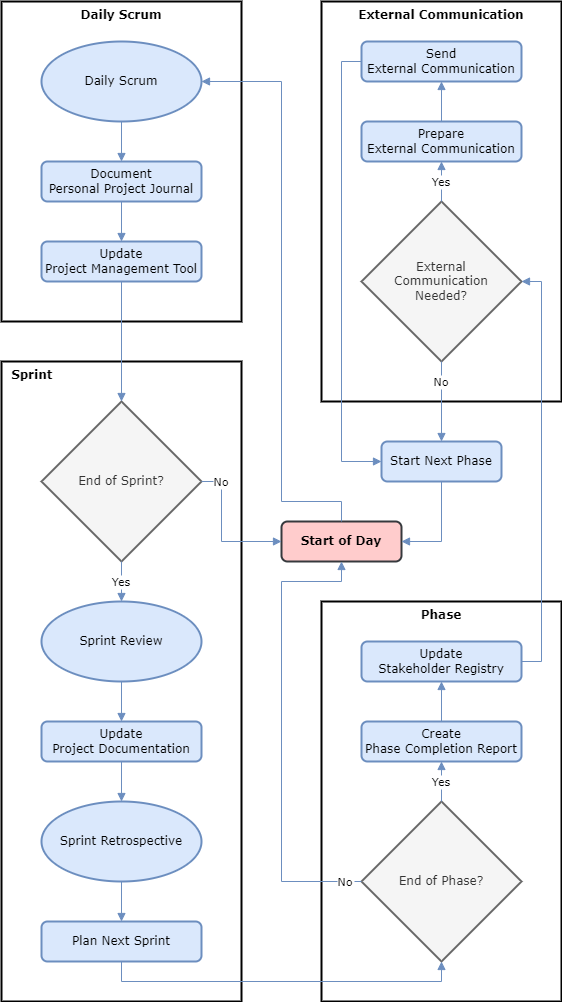

The diagram above was exported from draw.io. Its source (the exported page's mxGraphModel, read from the mxfile embedded in the PNG):
<mxGraphModel dx="2074" dy="1144" grid="1" gridSize="10" guides="1" tooltips="1" connect="1" arrows="1" fold="1" page="1" pageScale="1" pageWidth="827" pageHeight="1169" math="0" shadow="0">
  <root>
    <mxCell id="WIyWlLk6GJQsqaUBKTNV-0" />
    <mxCell id="WIyWlLk6GJQsqaUBKTNV-1" parent="WIyWlLk6GJQsqaUBKTNV-0" />
    <mxCell id="bQ3pLLVK7ml2nCBSoJDA-4" value="Phase" style="whiteSpace=wrap;strokeWidth=2;verticalAlign=top;fillColor=none;fontFamily=Verdana;rounded=0;fontStyle=1" vertex="1" parent="WIyWlLk6GJQsqaUBKTNV-1">
      <mxGeometry x="480" y="1320" width="240" height="400" as="geometry" />
    </mxCell>
    <mxCell id="bQ3pLLVK7ml2nCBSoJDA-14" value="Daily Scrum" style="whiteSpace=wrap;strokeWidth=2;verticalAlign=top;fillColor=none;fontFamily=Verdana;rounded=0;fontStyle=1" vertex="1" parent="WIyWlLk6GJQsqaUBKTNV-1">
      <mxGeometry x="160" y="720" width="240" height="320" as="geometry" />
    </mxCell>
    <mxCell id="bQ3pLLVK7ml2nCBSoJDA-8" value="  Sprint" style="strokeWidth=2;verticalAlign=top;fillColor=none;strokeColor=default;rounded=0;glass=0;fontFamily=Verdana;whiteSpace=wrap;textShadow=0;align=left;fontStyle=1" vertex="1" parent="WIyWlLk6GJQsqaUBKTNV-1">
      <mxGeometry x="160" y="1080" width="240" height="640" as="geometry" />
    </mxCell>
    <mxCell id="bQ3pLLVK7ml2nCBSoJDA-0" value="External Communication" style="whiteSpace=wrap;strokeWidth=2;verticalAlign=top;fillColor=none;fontFamily=Verdana;shadow=0;rounded=0;glass=0;fontStyle=1" vertex="1" parent="WIyWlLk6GJQsqaUBKTNV-1">
      <mxGeometry x="480" y="720" width="240" height="400" as="geometry" />
    </mxCell>
    <mxCell id="bQ3pLLVK7ml2nCBSoJDA-1" value="External &#10;Communication &#10;Needed?" style="rhombus;strokeWidth=2;whiteSpace=wrap;fillColor=#f5f5f5;strokeColor=#666666;fontColor=#333333;fontFamily=Verdana;" vertex="1" parent="WIyWlLk6GJQsqaUBKTNV-1">
      <mxGeometry x="520" y="920" width="160" height="160" as="geometry" />
    </mxCell>
    <mxCell id="bQ3pLLVK7ml2nCBSoJDA-2" value="Prepare &#10;External Communication" style="whiteSpace=wrap;strokeWidth=2;fillColor=#dae8fc;strokeColor=#6c8ebf;rounded=1;fontFamily=Verdana;" vertex="1" parent="WIyWlLk6GJQsqaUBKTNV-1">
      <mxGeometry x="520" y="840" width="160" height="40" as="geometry" />
    </mxCell>
    <mxCell id="bQ3pLLVK7ml2nCBSoJDA-3" value="Send &#10;External Communication" style="whiteSpace=wrap;strokeWidth=2;fillColor=#dae8fc;strokeColor=#6c8ebf;rounded=1;fontFamily=Verdana;" vertex="1" parent="WIyWlLk6GJQsqaUBKTNV-1">
      <mxGeometry x="520" y="760" width="160" height="40" as="geometry" />
    </mxCell>
    <mxCell id="bQ3pLLVK7ml2nCBSoJDA-5" value="End of Phase?" style="rhombus;strokeWidth=2;whiteSpace=wrap;fillColor=#f5f5f5;strokeColor=#666666;fontColor=#333333;fontFamily=Verdana;" vertex="1" parent="WIyWlLk6GJQsqaUBKTNV-1">
      <mxGeometry x="520" y="1520" width="160" height="160" as="geometry" />
    </mxCell>
    <mxCell id="bQ3pLLVK7ml2nCBSoJDA-6" value="Create&#10;Phase Completion Report" style="whiteSpace=wrap;strokeWidth=2;fillColor=#dae8fc;strokeColor=#6c8ebf;rounded=1;fontFamily=Verdana;" vertex="1" parent="WIyWlLk6GJQsqaUBKTNV-1">
      <mxGeometry x="520" y="1440" width="160" height="40" as="geometry" />
    </mxCell>
    <mxCell id="bQ3pLLVK7ml2nCBSoJDA-7" value="Update &#10;Stakeholder Registry" style="whiteSpace=wrap;strokeWidth=2;fillColor=#dae8fc;strokeColor=#6c8ebf;rounded=1;fontFamily=Verdana;" vertex="1" parent="WIyWlLk6GJQsqaUBKTNV-1">
      <mxGeometry x="520" y="1360" width="160" height="40" as="geometry" />
    </mxCell>
    <mxCell id="bQ3pLLVK7ml2nCBSoJDA-9" value="End of Sprint?" style="rhombus;strokeWidth=2;whiteSpace=wrap;fillColor=#f5f5f5;strokeColor=#666666;fontColor=#333333;fontFamily=Verdana;" vertex="1" parent="WIyWlLk6GJQsqaUBKTNV-1">
      <mxGeometry x="200" y="1120" width="160" height="160" as="geometry" />
    </mxCell>
    <mxCell id="bQ3pLLVK7ml2nCBSoJDA-11" value="Update&#10;Project Documentation" style="whiteSpace=wrap;strokeWidth=2;fillColor=#dae8fc;strokeColor=#6c8ebf;rounded=1;fontFamily=Verdana;" vertex="1" parent="WIyWlLk6GJQsqaUBKTNV-1">
      <mxGeometry x="200" y="1440" width="160" height="40" as="geometry" />
    </mxCell>
    <mxCell id="bQ3pLLVK7ml2nCBSoJDA-13" value="Plan Next Sprint" style="whiteSpace=wrap;strokeWidth=2;fillColor=#dae8fc;strokeColor=#6c8ebf;rounded=1;fontFamily=Verdana;" vertex="1" parent="WIyWlLk6GJQsqaUBKTNV-1">
      <mxGeometry x="200" y="1640" width="160" height="40" as="geometry" />
    </mxCell>
    <mxCell id="bQ3pLLVK7ml2nCBSoJDA-16" value="Start of Day" style="whiteSpace=wrap;strokeWidth=2;fillColor=#ffcccc;strokeColor=#36393d;rounded=1;fontFamily=Verdana;fontStyle=1" vertex="1" parent="WIyWlLk6GJQsqaUBKTNV-1">
      <mxGeometry x="440" y="1240" width="120" height="40" as="geometry" />
    </mxCell>
    <mxCell id="bQ3pLLVK7ml2nCBSoJDA-17" value="Update &#10;Project Management Tool" style="whiteSpace=wrap;strokeWidth=2;fillColor=#dae8fc;strokeColor=#6c8ebf;rounded=1;fontFamily=Verdana;" vertex="1" parent="WIyWlLk6GJQsqaUBKTNV-1">
      <mxGeometry x="200" y="960" width="160" height="40" as="geometry" />
    </mxCell>
    <mxCell id="bQ3pLLVK7ml2nCBSoJDA-18" value="Document&#10;Personal Project Journal" style="whiteSpace=wrap;strokeWidth=2;fillColor=#dae8fc;strokeColor=#6c8ebf;rounded=1;fontFamily=Verdana;" vertex="1" parent="WIyWlLk6GJQsqaUBKTNV-1">
      <mxGeometry x="200" y="880" width="160" height="40" as="geometry" />
    </mxCell>
    <mxCell id="bQ3pLLVK7ml2nCBSoJDA-19" value="Start Next Phase" style="whiteSpace=wrap;strokeWidth=2;fillColor=#dae8fc;strokeColor=#6c8ebf;rounded=1;fontFamily=Verdana;" vertex="1" parent="WIyWlLk6GJQsqaUBKTNV-1">
      <mxGeometry x="540" y="1160" width="120" height="40" as="geometry" />
    </mxCell>
    <mxCell id="bQ3pLLVK7ml2nCBSoJDA-25" value="No" style="startArrow=none;endArrow=block;exitX=1;exitY=0.5;entryX=0;entryY=0.5;rounded=0;fillColor=#dae8fc;strokeColor=#6c8ebf;exitDx=0;exitDy=0;entryDx=0;entryDy=0;fontFamily=Verdana;edgeStyle=orthogonalEdgeStyle;" edge="1" parent="WIyWlLk6GJQsqaUBKTNV-1" source="bQ3pLLVK7ml2nCBSoJDA-9" target="bQ3pLLVK7ml2nCBSoJDA-16">
      <mxGeometry x="-0.7143" relative="1" as="geometry">
        <Array as="points">
          <mxPoint x="380" y="1200" />
          <mxPoint x="380" y="1260" />
        </Array>
        <mxPoint as="offset" />
      </mxGeometry>
    </mxCell>
    <mxCell id="bQ3pLLVK7ml2nCBSoJDA-26" value="Yes" style="startArrow=none;endArrow=block;exitX=0.5;exitY=1;entryX=0.5;entryY=0;rounded=0;fillColor=#dae8fc;strokeColor=#6c8ebf;entryDx=0;entryDy=0;fontFamily=Verdana;" edge="1" parent="WIyWlLk6GJQsqaUBKTNV-1" source="bQ3pLLVK7ml2nCBSoJDA-9" target="bQ3pLLVK7ml2nCBSoJDA-52">
      <mxGeometry relative="1" as="geometry">
        <mxPoint x="280" y="1360" as="targetPoint" />
        <mxPoint as="offset" />
      </mxGeometry>
    </mxCell>
    <mxCell id="bQ3pLLVK7ml2nCBSoJDA-27" value="" style="curved=1;startArrow=none;endArrow=block;exitX=0.5;exitY=1;entryX=0.5;entryY=0;rounded=0;fillColor=#dae8fc;strokeColor=#6c8ebf;exitDx=0;exitDy=0;fontFamily=Verdana;" edge="1" parent="WIyWlLk6GJQsqaUBKTNV-1" source="bQ3pLLVK7ml2nCBSoJDA-52" target="bQ3pLLVK7ml2nCBSoJDA-11">
      <mxGeometry relative="1" as="geometry">
        <Array as="points" />
        <mxPoint x="280" y="1400" as="sourcePoint" />
      </mxGeometry>
    </mxCell>
    <mxCell id="bQ3pLLVK7ml2nCBSoJDA-28" value="" style="curved=1;startArrow=none;endArrow=block;exitX=0.5;exitY=1;entryX=0.5;entryY=0;rounded=0;fillColor=#dae8fc;strokeColor=#6c8ebf;entryDx=0;entryDy=0;exitDx=0;exitDy=0;fontFamily=Verdana;" edge="1" parent="WIyWlLk6GJQsqaUBKTNV-1" source="bQ3pLLVK7ml2nCBSoJDA-11" target="bQ3pLLVK7ml2nCBSoJDA-56">
      <mxGeometry relative="1" as="geometry">
        <Array as="points" />
      </mxGeometry>
    </mxCell>
    <mxCell id="bQ3pLLVK7ml2nCBSoJDA-30" value="" style="startArrow=none;endArrow=block;exitX=0.5;exitY=1;entryX=0.5;entryY=1;rounded=0;fillColor=#dae8fc;strokeColor=#6c8ebf;exitDx=0;exitDy=0;entryDx=0;entryDy=0;fontFamily=Verdana;edgeStyle=orthogonalEdgeStyle;" edge="1" parent="WIyWlLk6GJQsqaUBKTNV-1" source="bQ3pLLVK7ml2nCBSoJDA-13" target="bQ3pLLVK7ml2nCBSoJDA-5">
      <mxGeometry relative="1" as="geometry">
        <Array as="points">
          <mxPoint x="280" y="1700" />
          <mxPoint x="600" y="1700" />
        </Array>
      </mxGeometry>
    </mxCell>
    <mxCell id="bQ3pLLVK7ml2nCBSoJDA-31" value="No" style="startArrow=none;endArrow=block;exitX=0;exitY=0.5;rounded=0;fillColor=#dae8fc;strokeColor=#6c8ebf;exitDx=0;exitDy=0;entryX=0.5;entryY=1;entryDx=0;entryDy=0;fontFamily=Verdana;edgeStyle=orthogonalEdgeStyle;" edge="1" parent="WIyWlLk6GJQsqaUBKTNV-1" source="bQ3pLLVK7ml2nCBSoJDA-5" target="bQ3pLLVK7ml2nCBSoJDA-16">
      <mxGeometry x="-0.9296" relative="1" as="geometry">
        <Array as="points">
          <mxPoint x="440" y="1600" />
          <mxPoint x="440" y="1300" />
          <mxPoint x="500" y="1300" />
        </Array>
        <mxPoint x="680" y="1060" as="targetPoint" />
        <mxPoint as="offset" />
      </mxGeometry>
    </mxCell>
    <mxCell id="bQ3pLLVK7ml2nCBSoJDA-32" value="Yes" style="startArrow=none;endArrow=block;exitX=0.5;exitY=0;rounded=0;fillColor=#dae8fc;strokeColor=#6c8ebf;exitDx=0;exitDy=0;entryX=0.5;entryY=1;entryDx=0;entryDy=0;edgeStyle=orthogonalEdgeStyle;fontFamily=Verdana;" edge="1" parent="WIyWlLk6GJQsqaUBKTNV-1" source="bQ3pLLVK7ml2nCBSoJDA-5" target="bQ3pLLVK7ml2nCBSoJDA-6">
      <mxGeometry relative="1" as="geometry">
        <mxPoint x="910" y="1170" as="targetPoint" />
        <mxPoint as="offset" />
      </mxGeometry>
    </mxCell>
    <mxCell id="bQ3pLLVK7ml2nCBSoJDA-33" value="" style="startArrow=none;endArrow=block;exitX=0.5;exitY=0;entryX=0.5;entryY=1;rounded=0;fillColor=#dae8fc;strokeColor=#6c8ebf;exitDx=0;exitDy=0;entryDx=0;entryDy=0;fontFamily=Verdana;" edge="1" parent="WIyWlLk6GJQsqaUBKTNV-1" source="bQ3pLLVK7ml2nCBSoJDA-6" target="bQ3pLLVK7ml2nCBSoJDA-7">
      <mxGeometry relative="1" as="geometry" />
    </mxCell>
    <mxCell id="bQ3pLLVK7ml2nCBSoJDA-34" value="" style="startArrow=none;endArrow=block;exitX=1;exitY=0.5;entryX=1;entryY=0.5;rounded=0;fillColor=#dae8fc;strokeColor=#6c8ebf;exitDx=0;exitDy=0;edgeStyle=orthogonalEdgeStyle;entryDx=0;entryDy=0;fontFamily=Verdana;" edge="1" parent="WIyWlLk6GJQsqaUBKTNV-1" source="bQ3pLLVK7ml2nCBSoJDA-7" target="bQ3pLLVK7ml2nCBSoJDA-1">
      <mxGeometry relative="1" as="geometry">
        <Array as="points">
          <mxPoint x="700" y="1380" />
          <mxPoint x="700" y="1000" />
        </Array>
      </mxGeometry>
    </mxCell>
    <mxCell id="bQ3pLLVK7ml2nCBSoJDA-35" value="No" style="startArrow=none;endArrow=block;exitX=0.5;exitY=1;entryX=0.5;entryY=0;rounded=0;fillColor=#dae8fc;strokeColor=#6c8ebf;exitDx=0;exitDy=0;entryDx=0;entryDy=0;fontFamily=Verdana;" edge="1" parent="WIyWlLk6GJQsqaUBKTNV-1" source="bQ3pLLVK7ml2nCBSoJDA-1" target="bQ3pLLVK7ml2nCBSoJDA-19">
      <mxGeometry x="-0.5" relative="1" as="geometry">
        <mxPoint as="offset" />
      </mxGeometry>
    </mxCell>
    <mxCell id="bQ3pLLVK7ml2nCBSoJDA-36" value="Yes" style="startArrow=none;endArrow=block;exitX=0.5;exitY=0;entryX=0.5;entryY=1;rounded=0;fillColor=#dae8fc;strokeColor=#6c8ebf;exitDx=0;exitDy=0;entryDx=0;entryDy=0;fontFamily=Verdana;" edge="1" parent="WIyWlLk6GJQsqaUBKTNV-1" source="bQ3pLLVK7ml2nCBSoJDA-1" target="bQ3pLLVK7ml2nCBSoJDA-2">
      <mxGeometry relative="1" as="geometry">
        <mxPoint as="offset" />
      </mxGeometry>
    </mxCell>
    <mxCell id="bQ3pLLVK7ml2nCBSoJDA-38" value="" style="startArrow=none;endArrow=block;exitX=0;exitY=0.5;entryX=0;entryY=0.5;rounded=0;fillColor=#dae8fc;strokeColor=#6c8ebf;entryDx=0;entryDy=0;exitDx=0;exitDy=0;edgeStyle=orthogonalEdgeStyle;fontFamily=Verdana;" edge="1" parent="WIyWlLk6GJQsqaUBKTNV-1" source="bQ3pLLVK7ml2nCBSoJDA-3" target="bQ3pLLVK7ml2nCBSoJDA-19">
      <mxGeometry relative="1" as="geometry">
        <Array as="points">
          <mxPoint x="500" y="780" />
          <mxPoint x="500" y="1180" />
        </Array>
        <mxPoint x="540" y="780" as="sourcePoint" />
        <mxPoint x="560" y="1180" as="targetPoint" />
      </mxGeometry>
    </mxCell>
    <mxCell id="bQ3pLLVK7ml2nCBSoJDA-39" value="" style="startArrow=none;endArrow=block;exitX=0.5;exitY=1;rounded=0;fillColor=#dae8fc;strokeColor=#6c8ebf;exitDx=0;exitDy=0;entryX=1;entryY=0.5;entryDx=0;entryDy=0;edgeStyle=orthogonalEdgeStyle;fontFamily=Verdana;" edge="1" parent="WIyWlLk6GJQsqaUBKTNV-1" source="bQ3pLLVK7ml2nCBSoJDA-19" target="bQ3pLLVK7ml2nCBSoJDA-16">
      <mxGeometry relative="1" as="geometry">
        <mxPoint x="480" y="900" as="targetPoint" />
      </mxGeometry>
    </mxCell>
    <mxCell id="bQ3pLLVK7ml2nCBSoJDA-51" value="Daily Scrum" style="ellipse;whiteSpace=wrap;html=1;strokeColor=#6c8ebf;fillColor=#dae8fc;strokeWidth=2;fontFamily=Verdana;" vertex="1" parent="WIyWlLk6GJQsqaUBKTNV-1">
      <mxGeometry x="200" y="760" width="160" height="80" as="geometry" />
    </mxCell>
    <mxCell id="bQ3pLLVK7ml2nCBSoJDA-52" value="Sprint Review" style="ellipse;whiteSpace=wrap;html=1;strokeColor=#6c8ebf;fillColor=#dae8fc;strokeWidth=2;fontFamily=Verdana;" vertex="1" parent="WIyWlLk6GJQsqaUBKTNV-1">
      <mxGeometry x="200" y="1320" width="160" height="80" as="geometry" />
    </mxCell>
    <mxCell id="bQ3pLLVK7ml2nCBSoJDA-53" value="" style="edgeStyle=none;orthogonalLoop=1;jettySize=auto;html=1;rounded=0;strokeColor=#6c8ebf;fontColor=default;entryX=0.5;entryY=0;entryDx=0;entryDy=0;exitX=0.5;exitY=1;exitDx=0;exitDy=0;align=center;verticalAlign=middle;fontFamily=Verdana;fontSize=11;labelBackgroundColor=default;startArrow=none;endArrow=block;fillColor=#dae8fc;" edge="1" parent="WIyWlLk6GJQsqaUBKTNV-1" source="bQ3pLLVK7ml2nCBSoJDA-51" target="bQ3pLLVK7ml2nCBSoJDA-18">
      <mxGeometry width="80" relative="1" as="geometry">
        <mxPoint x="400" y="810" as="sourcePoint" />
        <mxPoint x="480" y="810" as="targetPoint" />
        <Array as="points" />
      </mxGeometry>
    </mxCell>
    <mxCell id="bQ3pLLVK7ml2nCBSoJDA-54" value="" style="edgeStyle=none;orthogonalLoop=1;jettySize=auto;html=1;rounded=0;strokeColor=#6c8ebf;fontColor=default;entryX=0.5;entryY=0;entryDx=0;entryDy=0;exitX=0.5;exitY=1;exitDx=0;exitDy=0;align=center;verticalAlign=middle;fontFamily=Verdana;fontSize=11;labelBackgroundColor=default;startArrow=none;endArrow=block;fillColor=#dae8fc;" edge="1" parent="WIyWlLk6GJQsqaUBKTNV-1" source="bQ3pLLVK7ml2nCBSoJDA-18" target="bQ3pLLVK7ml2nCBSoJDA-17">
      <mxGeometry width="80" relative="1" as="geometry">
        <mxPoint x="410" y="910" as="sourcePoint" />
        <mxPoint x="490" y="910" as="targetPoint" />
        <Array as="points" />
      </mxGeometry>
    </mxCell>
    <mxCell id="bQ3pLLVK7ml2nCBSoJDA-55" value="" style="edgeStyle=none;orthogonalLoop=1;jettySize=auto;html=1;rounded=0;strokeColor=#6c8ebf;fontColor=default;entryX=0.5;entryY=0;entryDx=0;entryDy=0;exitX=0.5;exitY=1;exitDx=0;exitDy=0;align=center;verticalAlign=middle;fontFamily=Verdana;fontSize=11;labelBackgroundColor=default;startArrow=none;endArrow=block;fillColor=#dae8fc;" edge="1" parent="WIyWlLk6GJQsqaUBKTNV-1" source="bQ3pLLVK7ml2nCBSoJDA-17" target="bQ3pLLVK7ml2nCBSoJDA-9">
      <mxGeometry width="80" relative="1" as="geometry">
        <mxPoint x="110" y="990" as="sourcePoint" />
        <mxPoint x="190" y="990" as="targetPoint" />
        <Array as="points" />
      </mxGeometry>
    </mxCell>
    <mxCell id="bQ3pLLVK7ml2nCBSoJDA-56" value="Sprint Retrospective" style="ellipse;whiteSpace=wrap;html=1;strokeColor=#6c8ebf;fillColor=#dae8fc;strokeWidth=2;fontFamily=Verdana;" vertex="1" parent="WIyWlLk6GJQsqaUBKTNV-1">
      <mxGeometry x="200" y="1520" width="160" height="80" as="geometry" />
    </mxCell>
    <mxCell id="bQ3pLLVK7ml2nCBSoJDA-57" value="" style="orthogonalLoop=1;jettySize=auto;html=1;rounded=0;strokeColor=#6c8ebf;fontColor=default;exitX=0.5;exitY=1;exitDx=0;exitDy=0;align=center;verticalAlign=middle;fontFamily=Verdana;fontSize=11;labelBackgroundColor=default;startArrow=none;endArrow=block;fillColor=#dae8fc;entryX=0.5;entryY=0;entryDx=0;entryDy=0;" edge="1" parent="WIyWlLk6GJQsqaUBKTNV-1" source="bQ3pLLVK7ml2nCBSoJDA-56" target="bQ3pLLVK7ml2nCBSoJDA-13">
      <mxGeometry width="80" relative="1" as="geometry">
        <mxPoint x="640" y="1410" as="sourcePoint" />
        <mxPoint x="480" y="1540" as="targetPoint" />
      </mxGeometry>
    </mxCell>
    <mxCell id="bQ3pLLVK7ml2nCBSoJDA-59" value="" style="edgeStyle=none;orthogonalLoop=1;jettySize=auto;html=1;rounded=0;strokeColor=#6c8ebf;fontColor=default;exitX=0.5;exitY=0;exitDx=0;exitDy=0;entryX=0.5;entryY=1;entryDx=0;entryDy=0;align=center;verticalAlign=middle;fontFamily=Verdana;fontSize=11;labelBackgroundColor=default;startArrow=none;endArrow=block;fillColor=#dae8fc;" edge="1" parent="WIyWlLk6GJQsqaUBKTNV-1" source="bQ3pLLVK7ml2nCBSoJDA-2" target="bQ3pLLVK7ml2nCBSoJDA-3">
      <mxGeometry width="80" relative="1" as="geometry">
        <mxPoint x="780" y="820" as="sourcePoint" />
        <mxPoint x="860" y="820" as="targetPoint" />
        <Array as="points" />
      </mxGeometry>
    </mxCell>
    <mxCell id="bQ3pLLVK7ml2nCBSoJDA-60" value="" style="edgeStyle=orthogonalEdgeStyle;orthogonalLoop=1;jettySize=auto;html=1;rounded=0;strokeColor=#6c8ebf;fontColor=default;exitX=0.5;exitY=0;exitDx=0;exitDy=0;entryX=1;entryY=0.5;entryDx=0;entryDy=0;align=center;verticalAlign=middle;fontFamily=Helvetica;fontSize=11;labelBackgroundColor=default;startArrow=none;endArrow=block;fillColor=#dae8fc;" edge="1" parent="WIyWlLk6GJQsqaUBKTNV-1" source="bQ3pLLVK7ml2nCBSoJDA-16" target="bQ3pLLVK7ml2nCBSoJDA-51">
      <mxGeometry width="80" relative="1" as="geometry">
        <mxPoint x="460" y="960" as="sourcePoint" />
        <mxPoint x="540" y="960" as="targetPoint" />
        <Array as="points">
          <mxPoint x="500" y="1220" />
          <mxPoint x="440" y="1220" />
          <mxPoint x="440" y="800" />
        </Array>
      </mxGeometry>
    </mxCell>
  </root>
</mxGraphModel>